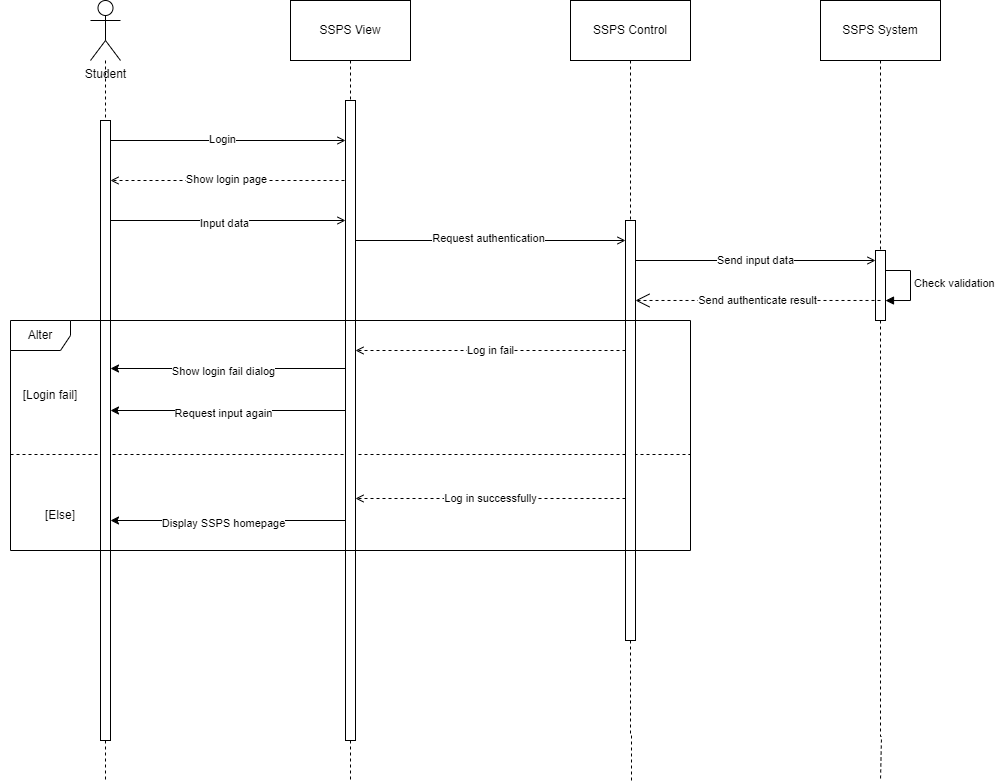

The diagram above was exported from draw.io. Its source (the exported page's mxGraphModel, read from the mxfile embedded in the PNG):
<mxGraphModel dx="794" dy="432" grid="1" gridSize="10" guides="1" tooltips="1" connect="1" arrows="1" fold="1" page="1" pageScale="1" pageWidth="850" pageHeight="1100" math="0" shadow="0">
  <root>
    <mxCell id="0" />
    <mxCell id="1" parent="0" />
    <mxCell id="0CJC-liFQCl4KCC0-SJC-36" value="" style="line;strokeWidth=1;fillColor=none;align=left;verticalAlign=middle;spacingTop=-1;spacingLeft=3;spacingRight=3;rotatable=0;labelPosition=right;points=[];portConstraint=eastwest;strokeColor=inherit;dashed=1;" parent="1" vertex="1">
      <mxGeometry x="40" y="470" width="680" height="8" as="geometry" />
    </mxCell>
    <mxCell id="0CJC-liFQCl4KCC0-SJC-33" value="Check validation" style="html=1;align=left;spacingLeft=2;endArrow=block;rounded=0;edgeStyle=orthogonalEdgeStyle;curved=0;rounded=0;" parent="1" edge="1">
      <mxGeometry relative="1" as="geometry">
        <mxPoint x="910" y="290" as="sourcePoint" />
        <Array as="points">
          <mxPoint x="940" y="320" />
        </Array>
        <mxPoint x="915" y="320.0476190476189" as="targetPoint" />
      </mxGeometry>
    </mxCell>
    <mxCell id="0CJC-liFQCl4KCC0-SJC-3" style="edgeStyle=orthogonalEdgeStyle;rounded=0;orthogonalLoop=1;jettySize=auto;html=1;endArrow=none;endFill=0;dashed=1;" parent="1" source="0CJC-liFQCl4KCC0-SJC-37" edge="1">
      <mxGeometry relative="1" as="geometry">
        <mxPoint x="135" y="800" as="targetPoint" />
        <Array as="points">
          <mxPoint x="135" y="470" />
          <mxPoint x="135" y="470" />
        </Array>
      </mxGeometry>
    </mxCell>
    <mxCell id="0CJC-liFQCl4KCC0-SJC-1" value="Student" style="shape=umlActor;verticalLabelPosition=bottom;verticalAlign=top;html=1;outlineConnect=0;" parent="1" vertex="1">
      <mxGeometry x="120" y="20" width="30" height="60" as="geometry" />
    </mxCell>
    <mxCell id="0CJC-liFQCl4KCC0-SJC-6" style="edgeStyle=orthogonalEdgeStyle;rounded=0;orthogonalLoop=1;jettySize=auto;html=1;endArrow=none;endFill=0;dashed=1;" parent="1" source="0CJC-liFQCl4KCC0-SJC-14" edge="1">
      <mxGeometry relative="1" as="geometry">
        <mxPoint x="380" y="800" as="targetPoint" />
        <Array as="points">
          <mxPoint x="380" y="705" />
          <mxPoint x="381" y="705" />
        </Array>
      </mxGeometry>
    </mxCell>
    <mxCell id="0CJC-liFQCl4KCC0-SJC-2" value="SSPS View" style="rounded=0;whiteSpace=wrap;html=1;" parent="1" vertex="1">
      <mxGeometry x="320" y="20" width="120" height="60" as="geometry" />
    </mxCell>
    <mxCell id="0CJC-liFQCl4KCC0-SJC-11" style="edgeStyle=orthogonalEdgeStyle;rounded=0;orthogonalLoop=1;jettySize=auto;html=1;endArrow=none;endFill=0;dashed=1;" parent="1" source="0CJC-liFQCl4KCC0-SJC-23" edge="1">
      <mxGeometry relative="1" as="geometry">
        <mxPoint x="661" y="800" as="targetPoint" />
        <Array as="points">
          <mxPoint x="660" y="755" />
          <mxPoint x="661" y="755" />
        </Array>
      </mxGeometry>
    </mxCell>
    <mxCell id="0CJC-liFQCl4KCC0-SJC-4" value="SSPS Control" style="rounded=0;whiteSpace=wrap;html=1;" parent="1" vertex="1">
      <mxGeometry x="600" y="20" width="120" height="60" as="geometry" />
    </mxCell>
    <mxCell id="0CJC-liFQCl4KCC0-SJC-10" style="edgeStyle=orthogonalEdgeStyle;rounded=0;orthogonalLoop=1;jettySize=auto;html=1;endArrow=none;endFill=0;dashed=1;" parent="1" source="0CJC-liFQCl4KCC0-SJC-26" edge="1">
      <mxGeometry relative="1" as="geometry">
        <mxPoint x="910" y="800" as="targetPoint" />
        <Array as="points">
          <mxPoint x="910" y="756" />
          <mxPoint x="911" y="756" />
        </Array>
      </mxGeometry>
    </mxCell>
    <mxCell id="0CJC-liFQCl4KCC0-SJC-5" value="SSPS System" style="rounded=0;whiteSpace=wrap;html=1;" parent="1" vertex="1">
      <mxGeometry x="850" y="20" width="120" height="60" as="geometry" />
    </mxCell>
    <mxCell id="0CJC-liFQCl4KCC0-SJC-7" value="" style="endArrow=open;html=1;rounded=0;endFill=0;" parent="1" target="0CJC-liFQCl4KCC0-SJC-14" edge="1">
      <mxGeometry width="50" height="50" relative="1" as="geometry">
        <mxPoint x="140" y="160" as="sourcePoint" />
        <mxPoint x="360" y="160" as="targetPoint" />
      </mxGeometry>
    </mxCell>
    <mxCell id="0CJC-liFQCl4KCC0-SJC-53" value="Login" style="edgeLabel;html=1;align=center;verticalAlign=middle;resizable=0;points=[];" parent="0CJC-liFQCl4KCC0-SJC-7" connectable="0" vertex="1">
      <mxGeometry x="-0.0586" y="2" relative="1" as="geometry">
        <mxPoint as="offset" />
      </mxGeometry>
    </mxCell>
    <mxCell id="0CJC-liFQCl4KCC0-SJC-12" value="" style="endArrow=open;html=1;rounded=0;dashed=1;endFill=0;" parent="1" edge="1">
      <mxGeometry width="50" height="50" relative="1" as="geometry">
        <mxPoint x="380" y="200" as="sourcePoint" />
        <mxPoint x="140" y="200" as="targetPoint" />
      </mxGeometry>
    </mxCell>
    <mxCell id="0CJC-liFQCl4KCC0-SJC-50" value="Show login page" style="edgeLabel;html=1;align=center;verticalAlign=middle;resizable=0;points=[];" parent="0CJC-liFQCl4KCC0-SJC-12" connectable="0" vertex="1">
      <mxGeometry x="0.0385" y="-2" relative="1" as="geometry">
        <mxPoint as="offset" />
      </mxGeometry>
    </mxCell>
    <mxCell id="0CJC-liFQCl4KCC0-SJC-16" value="" style="edgeStyle=orthogonalEdgeStyle;rounded=0;orthogonalLoop=1;jettySize=auto;html=1;endArrow=none;endFill=0;dashed=1;" parent="1" source="0CJC-liFQCl4KCC0-SJC-2" target="0CJC-liFQCl4KCC0-SJC-14" edge="1">
      <mxGeometry relative="1" as="geometry">
        <mxPoint x="380" y="1100.800048828125" as="targetPoint" />
        <mxPoint x="380" y="80" as="sourcePoint" />
        <Array as="points">
          <mxPoint x="380" y="150" />
          <mxPoint x="380" y="150" />
        </Array>
      </mxGeometry>
    </mxCell>
    <mxCell id="0CJC-liFQCl4KCC0-SJC-14" value="" style="html=1;points=[];perimeter=orthogonalPerimeter;outlineConnect=0;targetShapes=umlLifeline;portConstraint=eastwest;newEdgeStyle={&quot;edgeStyle&quot;:&quot;elbowEdgeStyle&quot;,&quot;elbow&quot;:&quot;vertical&quot;,&quot;curved&quot;:0,&quot;rounded&quot;:0};" parent="1" vertex="1">
      <mxGeometry x="375" y="120" width="10" height="640" as="geometry" />
    </mxCell>
    <mxCell id="0CJC-liFQCl4KCC0-SJC-19" value="" style="endArrow=open;html=1;rounded=0;endFill=0;" parent="1" edge="1">
      <mxGeometry width="50" height="50" relative="1" as="geometry">
        <mxPoint x="140" y="240" as="sourcePoint" />
        <mxPoint x="375" y="240" as="targetPoint" />
      </mxGeometry>
    </mxCell>
    <mxCell id="0CJC-liFQCl4KCC0-SJC-49" value="Input data" style="edgeLabel;html=1;align=center;verticalAlign=middle;resizable=0;points=[];" parent="0CJC-liFQCl4KCC0-SJC-19" connectable="0" vertex="1">
      <mxGeometry x="-0.0424" y="-2" relative="1" as="geometry">
        <mxPoint as="offset" />
      </mxGeometry>
    </mxCell>
    <mxCell id="0CJC-liFQCl4KCC0-SJC-22" value="" style="endArrow=open;html=1;rounded=0;endFill=0;" parent="1" target="0CJC-liFQCl4KCC0-SJC-23" edge="1">
      <mxGeometry width="50" height="50" relative="1" as="geometry">
        <mxPoint x="385" y="260" as="sourcePoint" />
        <mxPoint x="650" y="260" as="targetPoint" />
      </mxGeometry>
    </mxCell>
    <mxCell id="0CJC-liFQCl4KCC0-SJC-48" value="Request authentication" style="edgeLabel;html=1;align=center;verticalAlign=middle;resizable=0;points=[];" parent="0CJC-liFQCl4KCC0-SJC-22" connectable="0" vertex="1">
      <mxGeometry x="-0.0201" y="3" relative="1" as="geometry">
        <mxPoint as="offset" />
      </mxGeometry>
    </mxCell>
    <mxCell id="0CJC-liFQCl4KCC0-SJC-24" value="" style="edgeStyle=orthogonalEdgeStyle;rounded=0;orthogonalLoop=1;jettySize=auto;html=1;endArrow=none;endFill=0;dashed=1;" parent="1" source="0CJC-liFQCl4KCC0-SJC-4" target="0CJC-liFQCl4KCC0-SJC-23" edge="1">
      <mxGeometry relative="1" as="geometry">
        <mxPoint x="660" y="1100.7999267578125" as="targetPoint" />
        <mxPoint x="660" y="80" as="sourcePoint" />
        <Array as="points">
          <mxPoint x="660" y="250" />
          <mxPoint x="660" y="250" />
        </Array>
      </mxGeometry>
    </mxCell>
    <mxCell id="0CJC-liFQCl4KCC0-SJC-23" value="" style="html=1;points=[];perimeter=orthogonalPerimeter;outlineConnect=0;targetShapes=umlLifeline;portConstraint=eastwest;newEdgeStyle={&quot;edgeStyle&quot;:&quot;elbowEdgeStyle&quot;,&quot;elbow&quot;:&quot;vertical&quot;,&quot;curved&quot;:0,&quot;rounded&quot;:0};" parent="1" vertex="1">
      <mxGeometry x="655" y="240" width="10" height="420" as="geometry" />
    </mxCell>
    <mxCell id="0CJC-liFQCl4KCC0-SJC-27" value="" style="edgeStyle=orthogonalEdgeStyle;rounded=0;orthogonalLoop=1;jettySize=auto;html=1;endArrow=none;endFill=0;dashed=1;" parent="1" source="0CJC-liFQCl4KCC0-SJC-5" target="0CJC-liFQCl4KCC0-SJC-26" edge="1">
      <mxGeometry relative="1" as="geometry">
        <mxPoint x="910" y="1101" as="targetPoint" />
        <mxPoint x="910" y="80" as="sourcePoint" />
        <Array as="points">
          <mxPoint x="910" y="250" />
          <mxPoint x="910" y="250" />
        </Array>
      </mxGeometry>
    </mxCell>
    <mxCell id="0CJC-liFQCl4KCC0-SJC-26" value="" style="html=1;points=[];perimeter=orthogonalPerimeter;outlineConnect=0;targetShapes=umlLifeline;portConstraint=eastwest;newEdgeStyle={&quot;edgeStyle&quot;:&quot;elbowEdgeStyle&quot;,&quot;elbow&quot;:&quot;vertical&quot;,&quot;curved&quot;:0,&quot;rounded&quot;:0};" parent="1" vertex="1">
      <mxGeometry x="905" y="270" width="10" height="70" as="geometry" />
    </mxCell>
    <mxCell id="0CJC-liFQCl4KCC0-SJC-28" value="Send input data" style="endArrow=open;html=1;rounded=0;endFill=0;" parent="1" target="0CJC-liFQCl4KCC0-SJC-26" edge="1">
      <mxGeometry width="50" height="50" relative="1" as="geometry">
        <mxPoint x="665" y="280" as="sourcePoint" />
        <mxPoint x="900" y="280" as="targetPoint" />
      </mxGeometry>
    </mxCell>
    <mxCell id="0CJC-liFQCl4KCC0-SJC-34" value="Send authenticate result" style="endArrow=open;endSize=12;dashed=1;html=1;rounded=0;exitX=0.5;exitY=0.714;exitDx=0;exitDy=0;exitPerimeter=0;" parent="1" source="0CJC-liFQCl4KCC0-SJC-26" target="0CJC-liFQCl4KCC0-SJC-23" edge="1">
      <mxGeometry width="160" relative="1" as="geometry">
        <mxPoint x="700" y="440" as="sourcePoint" />
        <mxPoint x="770" y="320" as="targetPoint" />
      </mxGeometry>
    </mxCell>
    <mxCell id="0CJC-liFQCl4KCC0-SJC-38" value="" style="edgeStyle=orthogonalEdgeStyle;rounded=0;orthogonalLoop=1;jettySize=auto;html=1;endArrow=none;endFill=0;dashed=1;" parent="1" source="0CJC-liFQCl4KCC0-SJC-1" target="0CJC-liFQCl4KCC0-SJC-37" edge="1">
      <mxGeometry relative="1" as="geometry">
        <mxPoint x="135" y="1100" as="targetPoint" />
        <mxPoint x="135" y="80" as="sourcePoint" />
        <Array as="points">
          <mxPoint x="135" y="130" />
          <mxPoint x="135" y="130" />
        </Array>
      </mxGeometry>
    </mxCell>
    <mxCell id="0CJC-liFQCl4KCC0-SJC-37" value="" style="html=1;points=[];perimeter=orthogonalPerimeter;outlineConnect=0;targetShapes=umlLifeline;portConstraint=eastwest;newEdgeStyle={&quot;edgeStyle&quot;:&quot;elbowEdgeStyle&quot;,&quot;elbow&quot;:&quot;vertical&quot;,&quot;curved&quot;:0,&quot;rounded&quot;:0};" parent="1" vertex="1">
      <mxGeometry x="130" y="140" width="10" height="620" as="geometry" />
    </mxCell>
    <mxCell id="0CJC-liFQCl4KCC0-SJC-35" value="Alter" style="shape=umlFrame;whiteSpace=wrap;html=1;pointerEvents=0;" parent="1" vertex="1">
      <mxGeometry x="40" y="340" width="680" height="230" as="geometry" />
    </mxCell>
    <mxCell id="0CJC-liFQCl4KCC0-SJC-39" value="[Login fail]" style="text;html=1;strokeColor=none;fillColor=none;align=center;verticalAlign=middle;whiteSpace=wrap;rounded=0;" parent="1" vertex="1">
      <mxGeometry x="30" y="400" width="100" height="30" as="geometry" />
    </mxCell>
    <mxCell id="0CJC-liFQCl4KCC0-SJC-40" value="Log in fail" style="endArrow=open;html=1;rounded=0;endFill=0;dashed=1;" parent="1" edge="1">
      <mxGeometry width="50" height="50" relative="1" as="geometry">
        <mxPoint x="655" y="370" as="sourcePoint" />
        <mxPoint x="385" y="370" as="targetPoint" />
      </mxGeometry>
    </mxCell>
    <mxCell id="0CJC-liFQCl4KCC0-SJC-42" value="" style="endArrow=classic;html=1;rounded=0;" parent="1" source="0CJC-liFQCl4KCC0-SJC-14" edge="1">
      <mxGeometry width="50" height="50" relative="1" as="geometry">
        <mxPoint x="370" y="390" as="sourcePoint" />
        <mxPoint x="140.00000000000023" y="388" as="targetPoint" />
      </mxGeometry>
    </mxCell>
    <mxCell id="0CJC-liFQCl4KCC0-SJC-54" value="Show login fail dialog" style="edgeLabel;html=1;align=center;verticalAlign=middle;resizable=0;points=[];" parent="0CJC-liFQCl4KCC0-SJC-42" connectable="0" vertex="1">
      <mxGeometry x="0.0505" y="2" relative="1" as="geometry">
        <mxPoint as="offset" />
      </mxGeometry>
    </mxCell>
    <mxCell id="0CJC-liFQCl4KCC0-SJC-44" value="Log in successfully" style="endArrow=open;html=1;rounded=0;endFill=0;dashed=1;" parent="1" edge="1">
      <mxGeometry width="50" height="50" relative="1" as="geometry">
        <mxPoint x="655" y="518" as="sourcePoint" />
        <mxPoint x="385" y="518" as="targetPoint" />
      </mxGeometry>
    </mxCell>
    <mxCell id="0CJC-liFQCl4KCC0-SJC-56" value="" style="endArrow=classic;html=1;rounded=0;" parent="1" edge="1">
      <mxGeometry width="50" height="50" relative="1" as="geometry">
        <mxPoint x="375" y="430" as="sourcePoint" />
        <mxPoint x="140.00000000000023" y="430" as="targetPoint" />
      </mxGeometry>
    </mxCell>
    <mxCell id="0CJC-liFQCl4KCC0-SJC-57" value="Request input again" style="edgeLabel;html=1;align=center;verticalAlign=middle;resizable=0;points=[];" parent="0CJC-liFQCl4KCC0-SJC-56" connectable="0" vertex="1">
      <mxGeometry x="0.0505" y="2" relative="1" as="geometry">
        <mxPoint as="offset" />
      </mxGeometry>
    </mxCell>
    <mxCell id="0CJC-liFQCl4KCC0-SJC-59" value="" style="endArrow=classic;html=1;rounded=0;" parent="1" edge="1">
      <mxGeometry width="50" height="50" relative="1" as="geometry">
        <mxPoint x="375" y="540" as="sourcePoint" />
        <mxPoint x="140.00000000000023" y="540" as="targetPoint" />
      </mxGeometry>
    </mxCell>
    <mxCell id="0CJC-liFQCl4KCC0-SJC-60" value="Display SSPS homepage" style="edgeLabel;html=1;align=center;verticalAlign=middle;resizable=0;points=[];" parent="0CJC-liFQCl4KCC0-SJC-59" connectable="0" vertex="1">
      <mxGeometry x="0.0505" y="2" relative="1" as="geometry">
        <mxPoint as="offset" />
      </mxGeometry>
    </mxCell>
    <mxCell id="0CJC-liFQCl4KCC0-SJC-61" value="[Else]" style="text;html=1;strokeColor=none;fillColor=none;align=center;verticalAlign=middle;whiteSpace=wrap;rounded=0;" parent="1" vertex="1">
      <mxGeometry x="60" y="520" width="60" height="30" as="geometry" />
    </mxCell>
  </root>
</mxGraphModel>